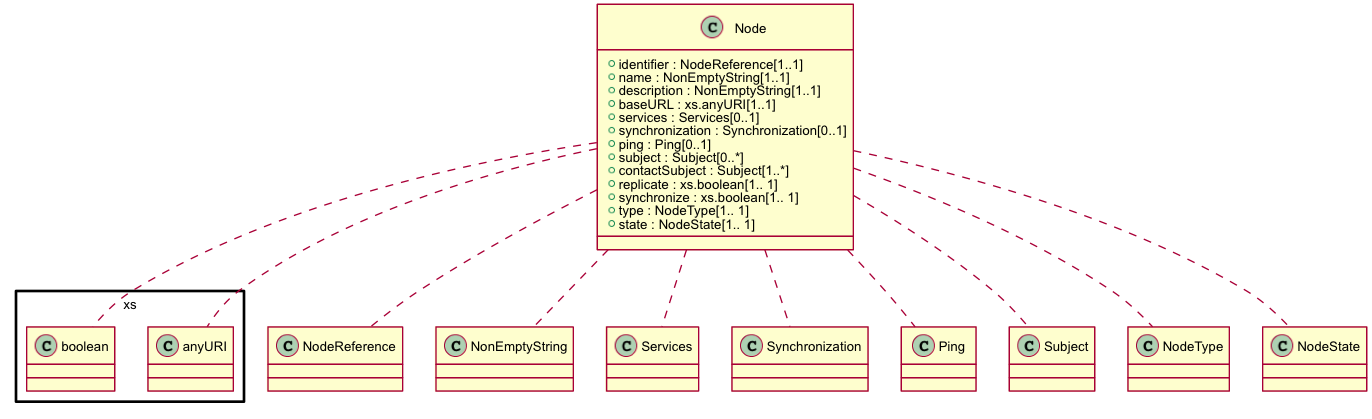

The diagram above was rendered by PlantUML. Its source (embedded in the PNG):
@startuml images/class_Node.png
skinparam activityFontColor black
skinparam activityFontSize 10
skinparam activityFontName arial
skinparam activityArrowFontColor black
skinparam activityArrowFontSize 10
skinparam activityArrowFontName arial
skinparam classArrowFontColor black
skinparam classArrowFontSize 10
skinparam classArrowFontName arial
skinparam classAttributeFontColor black
skinparam classAttributeFontSize 10
skinparam classAttributeFontName arial
skinparam classFontColor black
skinparam classFontSize 10
skinparam classFontName arial
skinparam componentFontColor black
skinparam componentFontSize 10
skinparam componentFontName arial
skinparam componentArrowFontColor black
skinparam componentArrowFontSize 10
skinparam componentArrowFontName arial
skinparam noteFontColor black
skinparam noteFontSize 10
skinparam noteFontName arial
skinparam packageFontColor black
skinparam packageFontSize 10
skinparam packageFontName arial
skinparam sequenceActorFontColor black
skinparam sequenceActorFontSize 10
skinparam sequenceActorFontName arial
skinparam sequenceArrowFontColor black
skinparam sequenceArrowFontSize 10
skinparam sequenceArrowFontName arial
skinparam sequenceGroupingFontColor black
skinparam sequenceGroupingFontSize 10
skinparam sequenceGroupingFontName arial
skinparam sequenceGroupingHeaderFontColor black
skinparam sequenceGroupingHeaderFontSize 10
skinparam sequenceGroupingHeaderFontName arial
skinparam sequenceParticipantFontColor black
skinparam sequenceParticipantFontSize 10
skinparam sequenceParticipantFontName arial
skinparam sequenceTitleFontColor black
skinparam sequenceTitleFontSize 10
skinparam sequenceTitleFontName arial
skinparam titleFontColor black
skinparam titleFontSize 10
skinparam titleFontName arial
skinparam usecaseFontColor black
skinparam usecaseFontSize 7
skinparam usecaseFontName arial
skinparam usecaseActorFontColor black
skinparam usecaseActorFontSize 7
skinparam usecaseActorFontName arial
skinparam usecaseArrowFontColor black
skinparam usecaseArrowFontSize 7
skinparam usecaseArrowFontName arial

class Node {
  + identifier : NodeReference[1..1]
  + name : NonEmptyString[1..1]
  + description : NonEmptyString[1..1]
  + baseURL : xs.anyURI[1..1]
  + services : Services[0..1]
  + synchronization : Synchronization[0..1]
  + ping : Ping[0..1]
  + subject : Subject[0..*]
  + contactSubject : Subject[1..*]
  + replicate : xs.boolean[1.. 1]
  + synchronize : xs.boolean[1.. 1]
  + type : NodeType[1.. 1]
  + state : NodeState[1.. 1]
}
Node .. NodeReference
Node .. NonEmptyString
Node .. xs.anyURI
Node .. Services
Node .. Synchronization
Node .. Ping
Node .. Subject
Node .. xs.boolean
Node .. NodeType
Node .. NodeState

@enduml